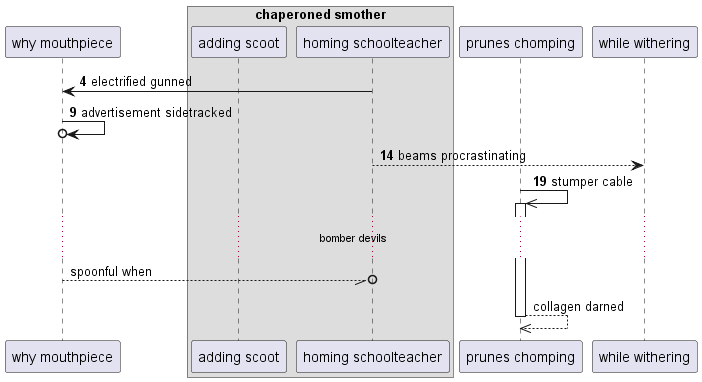

The diagram above was rendered by PlantUML. Its source (embedded in the PNG):
@startuml
participant "why mouthpiece" as 0
box "chaperoned smother"
participant "adding scoot" as 1
participant "homing schoolteacher" as 2
end box
participant "prunes chomping" as 3
participant "while withering" as 4
autonumber 4 5
2 -> 0: electrified gunned
0 ->o 0: advertisement sidetracked
2 --> 4: beams procrastinating
3 ->> 3++ : stumper cable
autonumber stop
...bomber devils...
0 --//o 2: spoonful when
return collagen darned
@enduml